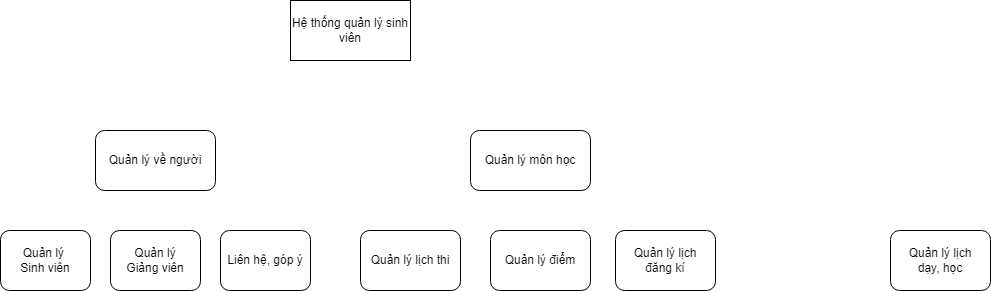

The diagram above was exported from draw.io. Its source (the exported page's mxGraphModel, read from the mxfile embedded in the PNG):
<mxGraphModel dx="1718" dy="482" grid="1" gridSize="10" guides="1" tooltips="1" connect="1" arrows="1" fold="1" page="1" pageScale="1" pageWidth="850" pageHeight="1100" math="0" shadow="0">
  <root>
    <mxCell id="0" />
    <mxCell id="1" parent="0" />
    <mxCell id="2" value="Hệ thống quản lý sinh viên" style="rounded=0;whiteSpace=wrap;html=1;" parent="1" vertex="1">
      <mxGeometry x="100" y="70" width="120" height="60" as="geometry" />
    </mxCell>
    <mxCell id="aV8ggUnYE2QkC-AKoTw6-54" value="Quản lý về người" style="rounded=1;whiteSpace=wrap;html=1;" vertex="1" parent="1">
      <mxGeometry x="-95" y="200" width="120" height="60" as="geometry" />
    </mxCell>
    <mxCell id="aV8ggUnYE2QkC-AKoTw6-55" value="Quản lý&amp;nbsp;&lt;br&gt;Sinh viên" style="rounded=1;whiteSpace=wrap;html=1;" vertex="1" parent="1">
      <mxGeometry x="-190" y="300" width="90" height="60" as="geometry" />
    </mxCell>
    <mxCell id="aV8ggUnYE2QkC-AKoTw6-58" value="Quản lý môn học" style="rounded=1;whiteSpace=wrap;html=1;" vertex="1" parent="1">
      <mxGeometry x="280" y="200" width="120" height="60" as="geometry" />
    </mxCell>
    <mxCell id="aV8ggUnYE2QkC-AKoTw6-59" value="Quản lý lịch thi" style="rounded=1;whiteSpace=wrap;html=1;" vertex="1" parent="1">
      <mxGeometry x="170" y="300" width="100" height="60" as="geometry" />
    </mxCell>
    <mxCell id="aV8ggUnYE2QkC-AKoTw6-60" value="Quản lý điểm" style="rounded=1;whiteSpace=wrap;html=1;" vertex="1" parent="1">
      <mxGeometry x="300" y="300" width="100" height="60" as="geometry" />
    </mxCell>
    <mxCell id="aV8ggUnYE2QkC-AKoTw6-61" value="Quản lý lịch&lt;br&gt;đăng kí" style="rounded=1;whiteSpace=wrap;html=1;" vertex="1" parent="1">
      <mxGeometry x="425" y="300" width="100" height="60" as="geometry" />
    </mxCell>
    <mxCell id="aV8ggUnYE2QkC-AKoTw6-62" value="Quản lý lịch&lt;br&gt;dạy, học" style="rounded=1;whiteSpace=wrap;html=1;" vertex="1" parent="1">
      <mxGeometry x="700" y="300" width="100" height="60" as="geometry" />
    </mxCell>
    <mxCell id="aV8ggUnYE2QkC-AKoTw6-63" value="Liên hệ, góp ý" style="rounded=1;whiteSpace=wrap;html=1;" vertex="1" parent="1">
      <mxGeometry x="30" y="300" width="90" height="60" as="geometry" />
    </mxCell>
    <mxCell id="aV8ggUnYE2QkC-AKoTw6-64" value="Quản lý&lt;br&gt;Giảng viên" style="rounded=1;whiteSpace=wrap;html=1;" vertex="1" parent="1">
      <mxGeometry x="-80" y="300" width="90" height="60" as="geometry" />
    </mxCell>
  </root>
</mxGraphModel>